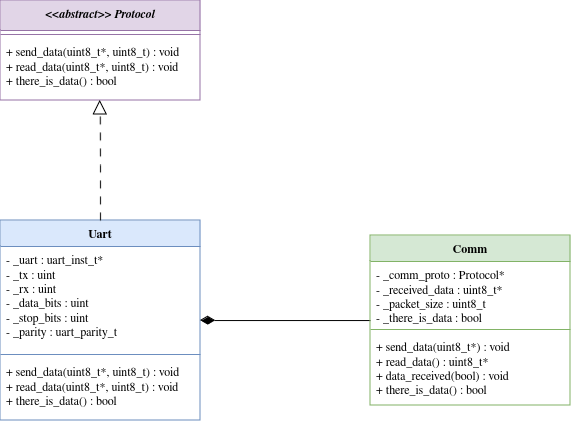

The diagram above was exported from draw.io. Its source (the exported page's mxGraphModel, read from the mxfile embedded in the PNG):
<mxGraphModel dx="1654" dy="741" grid="1" gridSize="10" guides="1" tooltips="1" connect="1" arrows="1" fold="1" page="1" pageScale="1" pageWidth="850" pageHeight="1100" math="0" shadow="0">
  <root>
    <mxCell id="0" />
    <mxCell id="1" parent="0" />
    <mxCell id="xogR9tHENc_8dyLIodA9-1" value="&lt;i&gt;&amp;lt;&amp;lt;abstract&amp;gt;&amp;gt; Protocol&lt;/i&gt;" style="swimlane;fontStyle=1;align=center;verticalAlign=top;childLayout=stackLayout;horizontal=1;startSize=30;horizontalStack=0;resizeParent=1;resizeParentMax=0;resizeLast=0;collapsible=1;marginBottom=0;whiteSpace=wrap;html=1;fillColor=#e1d5e7;strokeColor=#9673a6;" parent="1" vertex="1">
      <mxGeometry x="180" y="300" width="200" height="100" as="geometry">
        <mxRectangle x="180" y="210" width="150" height="30" as="alternateBounds" />
      </mxGeometry>
    </mxCell>
    <mxCell id="xogR9tHENc_8dyLIodA9-3" value="" style="line;strokeWidth=1;fillColor=none;align=left;verticalAlign=middle;spacingTop=-1;spacingLeft=3;spacingRight=3;rotatable=0;labelPosition=right;points=[];portConstraint=eastwest;strokeColor=inherit;" parent="xogR9tHENc_8dyLIodA9-1" vertex="1">
      <mxGeometry y="30" width="200" height="8" as="geometry" />
    </mxCell>
    <mxCell id="xogR9tHENc_8dyLIodA9-4" value="&lt;div&gt;+ send_data(uint8_t*, uint8_t) : void&lt;/div&gt;&lt;div&gt;+ read_data(uint8_t*, uint8_t) : void&lt;/div&gt;&lt;div&gt;+ there_is_data() : bool&lt;br&gt;&lt;/div&gt;" style="text;strokeColor=none;fillColor=none;align=left;verticalAlign=top;spacingLeft=4;spacingRight=4;overflow=hidden;rotatable=0;points=[[0,0.5],[1,0.5]];portConstraint=eastwest;whiteSpace=wrap;html=1;" parent="xogR9tHENc_8dyLIodA9-1" vertex="1">
      <mxGeometry y="38" width="200" height="62" as="geometry" />
    </mxCell>
    <mxCell id="xogR9tHENc_8dyLIodA9-5" value="Uart" style="swimlane;fontStyle=1;align=center;verticalAlign=top;childLayout=stackLayout;horizontal=1;startSize=26;horizontalStack=0;resizeParent=1;resizeParentMax=0;resizeLast=0;collapsible=1;marginBottom=0;whiteSpace=wrap;html=1;fillColor=#dae8fc;strokeColor=#6c8ebf;" parent="1" vertex="1">
      <mxGeometry x="180" y="520" width="200" height="200" as="geometry" />
    </mxCell>
    <mxCell id="xogR9tHENc_8dyLIodA9-6" value="&lt;div&gt;- _uart : uart_inst_t*&lt;/div&gt;&lt;div&gt;- _tx : uint&lt;/div&gt;&lt;div&gt;- _rx : uint&lt;/div&gt;&lt;div&gt;- _data_bits : uint&lt;/div&gt;&lt;div&gt;- _stop_bits : uint&lt;/div&gt;&lt;div&gt;- _parity : uart_parity_t&lt;br&gt;&lt;/div&gt;" style="text;strokeColor=none;fillColor=none;align=left;verticalAlign=top;spacingLeft=4;spacingRight=4;overflow=hidden;rotatable=0;points=[[0,0.5],[1,0.5]];portConstraint=eastwest;whiteSpace=wrap;html=1;" parent="xogR9tHENc_8dyLIodA9-5" vertex="1">
      <mxGeometry y="26" width="200" height="104" as="geometry" />
    </mxCell>
    <mxCell id="xogR9tHENc_8dyLIodA9-7" value="" style="line;strokeWidth=1;fillColor=none;align=left;verticalAlign=middle;spacingTop=-1;spacingLeft=3;spacingRight=3;rotatable=0;labelPosition=right;points=[];portConstraint=eastwest;strokeColor=inherit;" parent="xogR9tHENc_8dyLIodA9-5" vertex="1">
      <mxGeometry y="130" width="200" height="8" as="geometry" />
    </mxCell>
    <mxCell id="xogR9tHENc_8dyLIodA9-8" value="&lt;div&gt;+ send_data(uint8_t*, uint8_t) : void&lt;/div&gt;&lt;div&gt;+ read_data(uint8_t*, uint8_t) : void&lt;/div&gt;&lt;div&gt;+ there_is_data() : bool&lt;br&gt;&lt;/div&gt;" style="text;strokeColor=none;fillColor=none;align=left;verticalAlign=top;spacingLeft=4;spacingRight=4;overflow=hidden;rotatable=0;points=[[0,0.5],[1,0.5]];portConstraint=eastwest;whiteSpace=wrap;html=1;" parent="xogR9tHENc_8dyLIodA9-5" vertex="1">
      <mxGeometry y="138" width="200" height="62" as="geometry" />
    </mxCell>
    <mxCell id="xogR9tHENc_8dyLIodA9-11" style="edgeStyle=orthogonalEdgeStyle;rounded=0;orthogonalLoop=1;jettySize=auto;html=1;exitX=0.5;exitY=0;exitDx=0;exitDy=0;entryX=0.499;entryY=1;entryDx=0;entryDy=0;entryPerimeter=0;dashed=1;dashPattern=8 8;endArrow=block;endFill=0;endSize=12;" parent="1" source="xogR9tHENc_8dyLIodA9-5" target="xogR9tHENc_8dyLIodA9-4" edge="1">
      <mxGeometry relative="1" as="geometry" />
    </mxCell>
    <mxCell id="6FiNBr3OxD-fdhZ3eSww-2" value="" style="edgeStyle=orthogonalEdgeStyle;rounded=0;orthogonalLoop=1;jettySize=auto;html=1;entryX=1;entryY=0.712;entryDx=0;entryDy=0;entryPerimeter=0;endArrow=diamondThin;endFill=1;endSize=12;" edge="1" parent="1" source="xogR9tHENc_8dyLIodA9-12" target="xogR9tHENc_8dyLIodA9-6">
      <mxGeometry relative="1" as="geometry">
        <mxPoint x="450" y="520" as="targetPoint" />
      </mxGeometry>
    </mxCell>
    <mxCell id="xogR9tHENc_8dyLIodA9-12" value="Comm" style="swimlane;fontStyle=1;align=center;verticalAlign=top;childLayout=stackLayout;horizontal=1;startSize=26;horizontalStack=0;resizeParent=1;resizeParentMax=0;resizeLast=0;collapsible=1;marginBottom=0;whiteSpace=wrap;html=1;fillColor=#d5e8d4;strokeColor=#82b366;" parent="1" vertex="1">
      <mxGeometry x="550" y="535" width="200" height="170" as="geometry" />
    </mxCell>
    <mxCell id="xogR9tHENc_8dyLIodA9-13" value="&lt;div&gt;- _comm_proto : Protocol*&lt;/div&gt;&lt;div&gt;- _received_data : uint8_t*&lt;/div&gt;&lt;div&gt;- _packet_size : uint8_t&lt;/div&gt;&lt;div&gt;- _there_is_data : bool&lt;br&gt;&lt;/div&gt;" style="text;strokeColor=none;fillColor=none;align=left;verticalAlign=top;spacingLeft=4;spacingRight=4;overflow=hidden;rotatable=0;points=[[0,0.5],[1,0.5]];portConstraint=eastwest;whiteSpace=wrap;html=1;" parent="xogR9tHENc_8dyLIodA9-12" vertex="1">
      <mxGeometry y="26" width="200" height="64" as="geometry" />
    </mxCell>
    <mxCell id="xogR9tHENc_8dyLIodA9-14" value="" style="line;strokeWidth=1;fillColor=none;align=left;verticalAlign=middle;spacingTop=-1;spacingLeft=3;spacingRight=3;rotatable=0;labelPosition=right;points=[];portConstraint=eastwest;strokeColor=inherit;" parent="xogR9tHENc_8dyLIodA9-12" vertex="1">
      <mxGeometry y="90" width="200" height="8" as="geometry" />
    </mxCell>
    <mxCell id="xogR9tHENc_8dyLIodA9-15" value="&lt;div&gt;+ send_data(uint8_t*) : void&lt;/div&gt;&lt;div&gt;+ read_data() : uint8_t*&lt;/div&gt;&lt;div&gt;+ data_received(bool) : void&lt;/div&gt;&lt;div&gt;+ there_is_data() : bool&lt;br&gt;&lt;/div&gt;" style="text;strokeColor=none;fillColor=none;align=left;verticalAlign=top;spacingLeft=4;spacingRight=4;overflow=hidden;rotatable=0;points=[[0,0.5],[1,0.5]];portConstraint=eastwest;whiteSpace=wrap;html=1;" parent="xogR9tHENc_8dyLIodA9-12" vertex="1">
      <mxGeometry y="98" width="200" height="72" as="geometry" />
    </mxCell>
  </root>
</mxGraphModel>